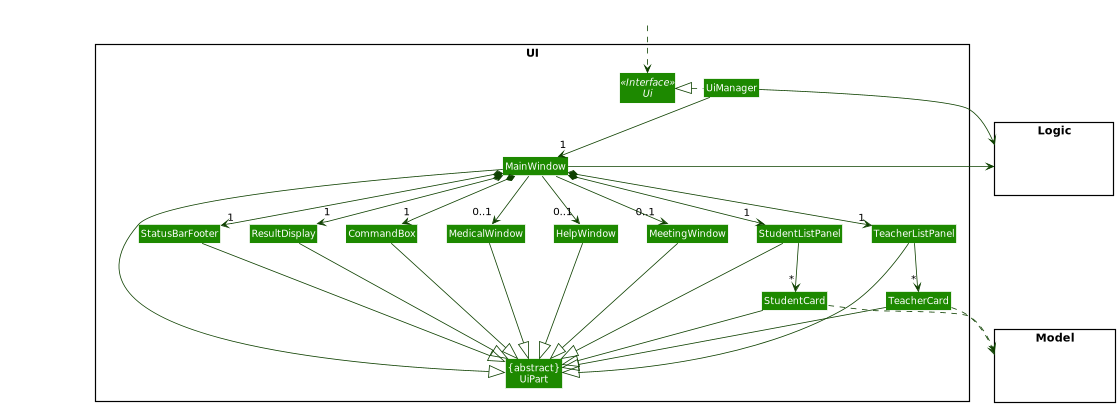

The diagram above was rendered by PlantUML. Its source (embedded in the PNG):
@startuml
!include style.puml
skinparam arrowThickness 1.0
skinparam arrowColor UI_COLOR_T4
skinparam classBackgroundColor UI_COLOR

package UI <<Rectangle>> {
Interface Ui <<Interface>>
Class "{abstract}\nUiPart" as UiPart
Class UiManager
Class MainWindow
Class HelpWindow
Class MeetingWindow
Class ResultDisplay
Class StudentListPanel
Class StudentCard
Class StatusBarFooter
Class CommandBox
Class TeacherListPanel
Class TeacherCard
Class MedicalWindow
}

package Model <<Rectangle>> {
Class HiddenModel #FFFFFF
}

package Logic <<Rectangle>> {
Class HiddenLogic #FFFFFF
}

Class HiddenOutside #FFFFFF
HiddenOutside ..> Ui

UiManager .left.|> Ui
UiManager -down-> "1" MainWindow
MainWindow *-down->  "1" CommandBox
MainWindow *-down-> "1" ResultDisplay
MainWindow *-down-> "1" StudentListPanel
MainWindow *-down-> "1" TeacherListPanel
MainWindow *-down-> "1" StatusBarFooter
MainWindow --> "0..1" HelpWindow
MainWindow --> "0..1" MeetingWindow
MainWindow --> "0..1" MedicalWindow

StudentListPanel -down-> "*" StudentCard
TeacherListPanel -down-> "*" TeacherCard

MainWindow -left-|> UiPart

ResultDisplay --|> UiPart
CommandBox --|> UiPart
StudentListPanel --|> UiPart
StudentCard --|> UiPart
TeacherListPanel --|> UiPart
TeacherCard --|> UiPart
StatusBarFooter --|> UiPart
HelpWindow --|> UiPart
MeetingWindow --|> UiPart
MedicalWindow --|> UiPart

StudentCard .down.> Model
TeacherCard .down.> Model
UiManager -right-> Logic
MainWindow -left-> Logic

StudentListPanel -[hidden]left- HelpWindow
TeacherListPanel -[hidden]left- HelpWindow
StudentListPanel -[hidden]left- MeetingWindow
TeacherListPanel -[hidden]left- MeetingWindow
TeacherListPanel -[hidden]left- MedicalWindow
MedicalWindow -[hidden]left- CommandBox
HelpWindow -[hidden]left- CommandBox
MeetingWindow -[hidden]left- CommandBox
CommandBox -[hidden]left- ResultDisplay
ResultDisplay -[hidden]left- StatusBarFooter

MainWindow -[hidden]-|> UiPart
@enduml